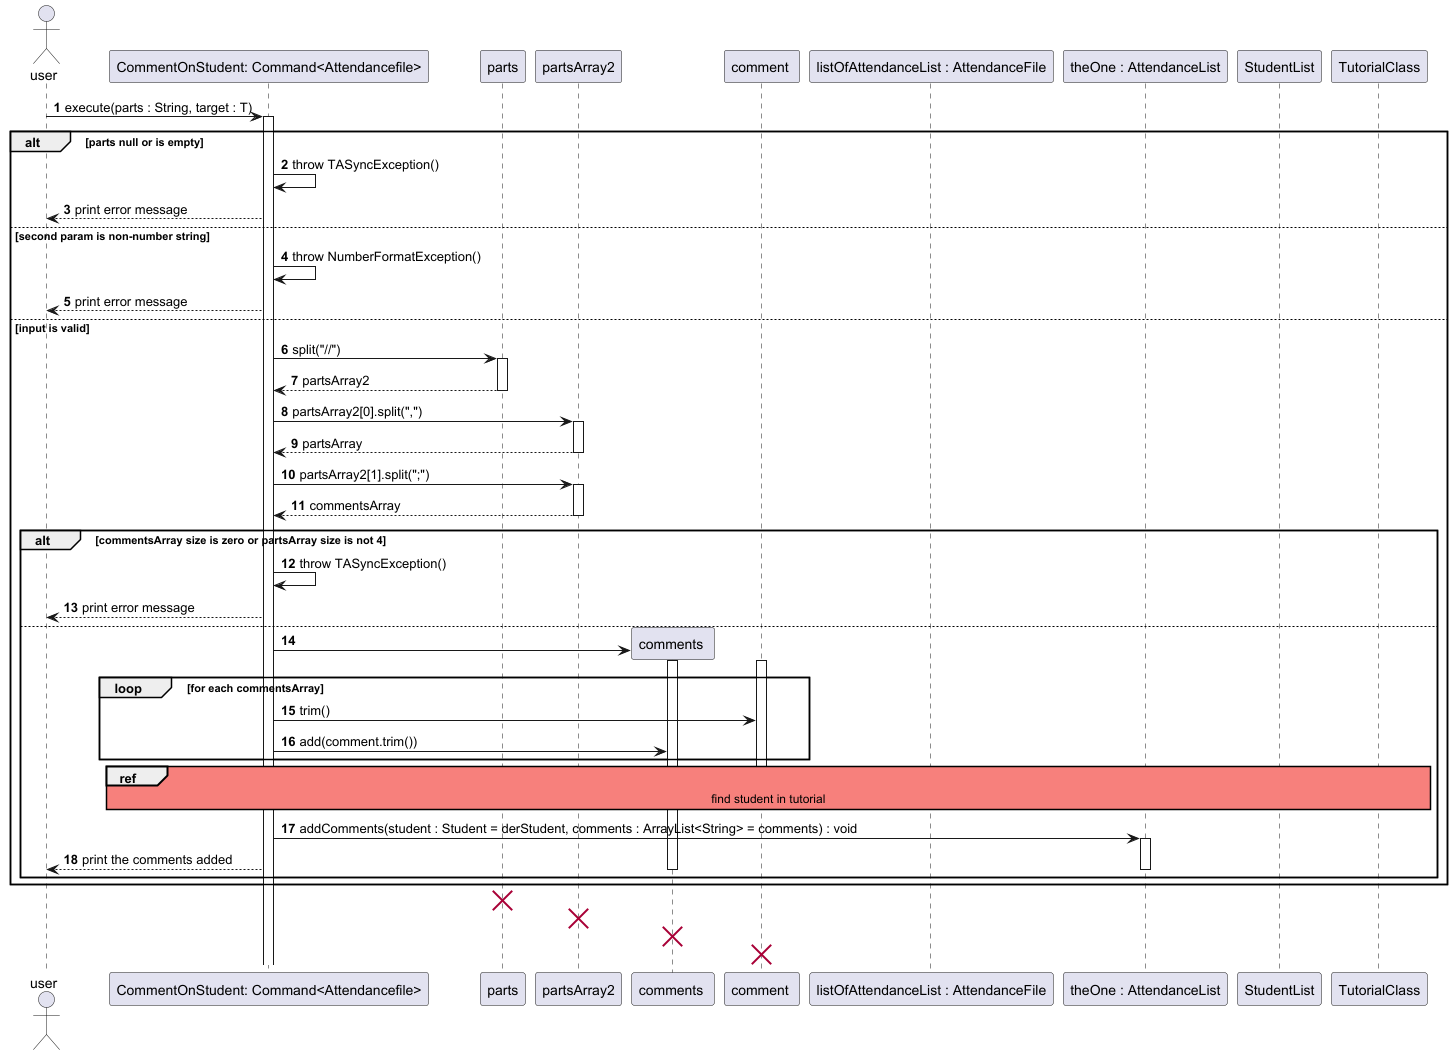

The diagram above was rendered by PlantUML. Its source (embedded in the PNG):
@startuml
'https://plantuml.com/sequence-diagram
actor user
autonumber

participant "CommentOnStudent: Command<Attendancefile>" as command
participant "parts" as parts
participant "partsArray2" as partsArray
participant "comments " as comments
participant "comment " as comment
participant "listOfAttendanceList : AttendanceFile" as listOfAttendanceList
participant "theOne : AttendanceList" as theOne
participant "StudentList" as studentList
participant "TutorialClass" as tutorialClass

skinparam sequenceReferenceBackgroundColor #f7807c


user -> command : execute(parts : String, target : T)
activate command
alt parts null or is empty
command -> command : throw TASyncException()
command --> user : print error message
else second param is non-number string
command -> command : throw NumberFormatException()
command --> user : print error message
else input is valid
    command -> parts : split("//")
    activate parts
    parts --> command : partsArray2
    deactivate parts
    command -> partsArray : partsArray2[0].split(",")
    activate partsArray
    command <-- partsArray : partsArray
    deactivate partsArray
    command -> partsArray : partsArray2[1].split(";")
    activate partsArray
    command <-- partsArray : commentsArray
    deactivate partsArray
    alt commentsArray size is zero or partsArray size is not 4
    command -> command : throw TASyncException()
    command --> user : print error message
    else
    create comments
    command -> comments
    activate comments

    loop for each commentsArray
    activate comment
    command -> comment : trim()
    command -> comments : add(comment.trim())

    end loop
    deactivate comment

ref over command, listOfAttendanceList, theOne, tutorialClass, studentList
find student in tutorial
end ref


    command -> theOne : addComments(student : Student = derStudent, comments : ArrayList<String> = comments) : void
    activate theOne
    command --> user : print the comments added
    deactivate comments

deactivate theOne

end
end

destroy parts
destroy partsArray
destroy comments
destroy comment

@enduml